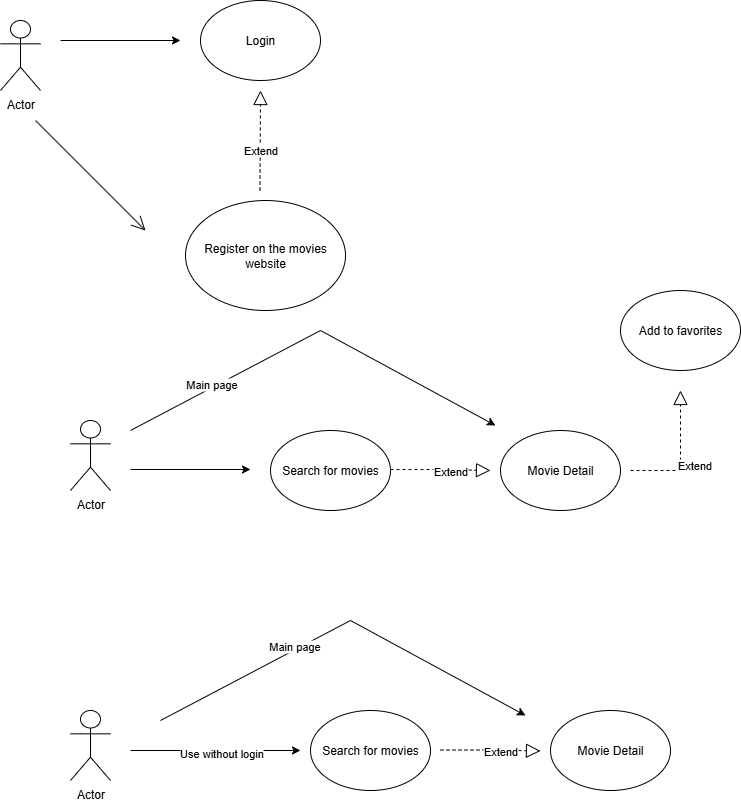

The diagram above was exported from draw.io. Its source (the exported page's mxGraphModel, read from the mxfile embedded in the PNG):
<mxGraphModel dx="1034" dy="570" grid="1" gridSize="10" guides="1" tooltips="1" connect="1" arrows="1" fold="1" page="1" pageScale="1" pageWidth="850" pageHeight="1100" math="0" shadow="0">
  <root>
    <mxCell id="0" />
    <mxCell id="1" parent="0" />
    <mxCell id="cRMXs_RGL7hUhiWxXeiG-1" value="Actor" style="shape=umlActor;verticalLabelPosition=bottom;verticalAlign=top;html=1;" vertex="1" parent="1">
      <mxGeometry x="80" y="100" width="40" height="70" as="geometry" />
    </mxCell>
    <mxCell id="cRMXs_RGL7hUhiWxXeiG-8" value="" style="endArrow=open;endFill=1;endSize=12;html=1;rounded=0;" edge="1" parent="1">
      <mxGeometry width="160" relative="1" as="geometry">
        <mxPoint x="115" y="200" as="sourcePoint" />
        <mxPoint x="225" y="310" as="targetPoint" />
      </mxGeometry>
    </mxCell>
    <mxCell id="cRMXs_RGL7hUhiWxXeiG-9" value="Register on the movies website" style="ellipse;whiteSpace=wrap;html=1;" vertex="1" parent="1">
      <mxGeometry x="265" y="280" width="160" height="110" as="geometry" />
    </mxCell>
    <mxCell id="cRMXs_RGL7hUhiWxXeiG-10" value="" style="endArrow=block;dashed=1;endFill=0;endSize=12;html=1;rounded=0;" edge="1" parent="1">
      <mxGeometry width="160" relative="1" as="geometry">
        <mxPoint x="339.5" y="270" as="sourcePoint" />
        <mxPoint x="340" y="170" as="targetPoint" />
      </mxGeometry>
    </mxCell>
    <mxCell id="cRMXs_RGL7hUhiWxXeiG-11" value="Extend" style="edgeLabel;html=1;align=center;verticalAlign=middle;resizable=0;points=[];" vertex="1" connectable="0" parent="cRMXs_RGL7hUhiWxXeiG-10">
      <mxGeometry x="-0.1057" y="1" relative="1" as="geometry">
        <mxPoint x="1" y="5" as="offset" />
      </mxGeometry>
    </mxCell>
    <mxCell id="cRMXs_RGL7hUhiWxXeiG-12" value="Login" style="ellipse;whiteSpace=wrap;html=1;" vertex="1" parent="1">
      <mxGeometry x="280" y="80" width="120" height="80" as="geometry" />
    </mxCell>
    <mxCell id="cRMXs_RGL7hUhiWxXeiG-13" value="" style="endArrow=classic;html=1;rounded=0;" edge="1" parent="1">
      <mxGeometry width="50" height="50" relative="1" as="geometry">
        <mxPoint x="140" y="120" as="sourcePoint" />
        <mxPoint x="260" y="120" as="targetPoint" />
      </mxGeometry>
    </mxCell>
    <mxCell id="cRMXs_RGL7hUhiWxXeiG-14" value="Actor" style="shape=umlActor;verticalLabelPosition=bottom;verticalAlign=top;html=1;" vertex="1" parent="1">
      <mxGeometry x="150" y="500" width="40" height="70" as="geometry" />
    </mxCell>
    <mxCell id="cRMXs_RGL7hUhiWxXeiG-16" value="" style="endArrow=classic;html=1;rounded=0;" edge="1" parent="1">
      <mxGeometry width="50" height="50" relative="1" as="geometry">
        <mxPoint x="210" y="549" as="sourcePoint" />
        <mxPoint x="330" y="549" as="targetPoint" />
      </mxGeometry>
    </mxCell>
    <mxCell id="cRMXs_RGL7hUhiWxXeiG-18" value="Search for movies" style="ellipse;whiteSpace=wrap;html=1;" vertex="1" parent="1">
      <mxGeometry x="350" y="510" width="120" height="80" as="geometry" />
    </mxCell>
    <mxCell id="cRMXs_RGL7hUhiWxXeiG-19" value="" style="endArrow=block;dashed=1;endFill=0;endSize=12;html=1;rounded=0;" edge="1" parent="1">
      <mxGeometry width="160" relative="1" as="geometry">
        <mxPoint x="470" y="549" as="sourcePoint" />
        <mxPoint x="570" y="550" as="targetPoint" />
        <Array as="points">
          <mxPoint x="520" y="549" />
        </Array>
      </mxGeometry>
    </mxCell>
    <mxCell id="cRMXs_RGL7hUhiWxXeiG-20" value="Extend" style="edgeLabel;html=1;align=center;verticalAlign=middle;resizable=0;points=[];" vertex="1" connectable="0" parent="cRMXs_RGL7hUhiWxXeiG-19">
      <mxGeometry x="-0.1057" y="1" relative="1" as="geometry">
        <mxPoint x="14" y="2" as="offset" />
      </mxGeometry>
    </mxCell>
    <mxCell id="cRMXs_RGL7hUhiWxXeiG-21" value="Movie Detail" style="ellipse;whiteSpace=wrap;html=1;" vertex="1" parent="1">
      <mxGeometry x="580" y="510" width="120" height="80" as="geometry" />
    </mxCell>
    <mxCell id="cRMXs_RGL7hUhiWxXeiG-22" value="" style="endArrow=classic;html=1;rounded=0;" edge="1" parent="1">
      <mxGeometry width="50" height="50" relative="1" as="geometry">
        <mxPoint x="210" y="510" as="sourcePoint" />
        <mxPoint x="575" y="505" as="targetPoint" />
        <Array as="points">
          <mxPoint x="400" y="410" />
        </Array>
      </mxGeometry>
    </mxCell>
    <mxCell id="cRMXs_RGL7hUhiWxXeiG-37" value="Main page" style="edgeLabel;html=1;align=center;verticalAlign=middle;resizable=0;points=[];" vertex="1" connectable="0" parent="cRMXs_RGL7hUhiWxXeiG-22">
      <mxGeometry x="-0.5517" y="4" relative="1" as="geometry">
        <mxPoint as="offset" />
      </mxGeometry>
    </mxCell>
    <mxCell id="cRMXs_RGL7hUhiWxXeiG-24" value="" style="endArrow=block;dashed=1;endFill=0;endSize=12;html=1;rounded=0;" edge="1" parent="1">
      <mxGeometry width="160" relative="1" as="geometry">
        <mxPoint x="710" y="550" as="sourcePoint" />
        <mxPoint x="760" y="470" as="targetPoint" />
        <Array as="points">
          <mxPoint x="760" y="550" />
        </Array>
      </mxGeometry>
    </mxCell>
    <mxCell id="cRMXs_RGL7hUhiWxXeiG-25" value="Extend" style="edgeLabel;html=1;align=center;verticalAlign=middle;resizable=0;points=[];" vertex="1" connectable="0" parent="cRMXs_RGL7hUhiWxXeiG-24">
      <mxGeometry x="-0.1057" y="1" relative="1" as="geometry">
        <mxPoint x="14" y="2" as="offset" />
      </mxGeometry>
    </mxCell>
    <mxCell id="cRMXs_RGL7hUhiWxXeiG-26" value="Add to favorites" style="ellipse;whiteSpace=wrap;html=1;" vertex="1" parent="1">
      <mxGeometry x="700" y="370" width="120" height="80" as="geometry" />
    </mxCell>
    <mxCell id="cRMXs_RGL7hUhiWxXeiG-28" value="Actor" style="shape=umlActor;verticalLabelPosition=bottom;verticalAlign=top;html=1;" vertex="1" parent="1">
      <mxGeometry x="150" y="790" width="40" height="70" as="geometry" />
    </mxCell>
    <mxCell id="cRMXs_RGL7hUhiWxXeiG-29" value="" style="endArrow=classic;html=1;rounded=0;" edge="1" parent="1">
      <mxGeometry width="50" height="50" relative="1" as="geometry">
        <mxPoint x="210" y="830" as="sourcePoint" />
        <mxPoint x="380" y="830" as="targetPoint" />
      </mxGeometry>
    </mxCell>
    <mxCell id="cRMXs_RGL7hUhiWxXeiG-30" value="Use without login" style="edgeLabel;html=1;align=center;verticalAlign=middle;resizable=0;points=[];" vertex="1" connectable="0" parent="cRMXs_RGL7hUhiWxXeiG-29">
      <mxGeometry x="0.2314" y="-2" relative="1" as="geometry">
        <mxPoint x="-15" as="offset" />
      </mxGeometry>
    </mxCell>
    <mxCell id="cRMXs_RGL7hUhiWxXeiG-31" value="Search for movies" style="ellipse;whiteSpace=wrap;html=1;" vertex="1" parent="1">
      <mxGeometry x="390" y="790" width="120" height="80" as="geometry" />
    </mxCell>
    <mxCell id="cRMXs_RGL7hUhiWxXeiG-32" value="" style="endArrow=block;dashed=1;endFill=0;endSize=12;html=1;rounded=0;" edge="1" parent="1">
      <mxGeometry width="160" relative="1" as="geometry">
        <mxPoint x="520" y="829.5" as="sourcePoint" />
        <mxPoint x="620" y="830.5" as="targetPoint" />
        <Array as="points">
          <mxPoint x="570" y="829.5" />
        </Array>
      </mxGeometry>
    </mxCell>
    <mxCell id="cRMXs_RGL7hUhiWxXeiG-33" value="Extend" style="edgeLabel;html=1;align=center;verticalAlign=middle;resizable=0;points=[];" vertex="1" connectable="0" parent="cRMXs_RGL7hUhiWxXeiG-32">
      <mxGeometry x="-0.1057" y="1" relative="1" as="geometry">
        <mxPoint x="14" y="2" as="offset" />
      </mxGeometry>
    </mxCell>
    <mxCell id="cRMXs_RGL7hUhiWxXeiG-34" value="Movie Detail" style="ellipse;whiteSpace=wrap;html=1;" vertex="1" parent="1">
      <mxGeometry x="630" y="790" width="120" height="80" as="geometry" />
    </mxCell>
    <mxCell id="cRMXs_RGL7hUhiWxXeiG-35" value="" style="endArrow=classic;html=1;rounded=0;" edge="1" parent="1">
      <mxGeometry width="50" height="50" relative="1" as="geometry">
        <mxPoint x="240" y="800" as="sourcePoint" />
        <mxPoint x="605" y="795" as="targetPoint" />
        <Array as="points">
          <mxPoint x="430" y="700" />
        </Array>
      </mxGeometry>
    </mxCell>
    <mxCell id="cRMXs_RGL7hUhiWxXeiG-36" value="Main page" style="edgeLabel;html=1;align=center;verticalAlign=middle;resizable=0;points=[];" vertex="1" connectable="0" parent="cRMXs_RGL7hUhiWxXeiG-35">
      <mxGeometry x="-0.262" y="4" relative="1" as="geometry">
        <mxPoint as="offset" />
      </mxGeometry>
    </mxCell>
  </root>
</mxGraphModel>